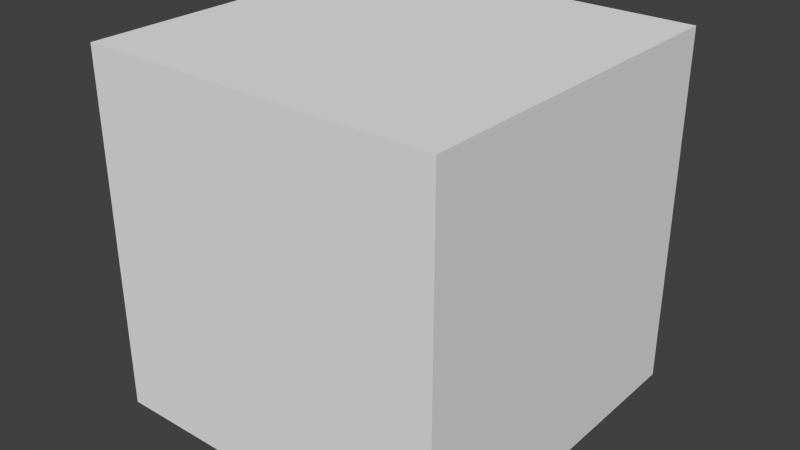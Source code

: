 # Source: cube.blend  (saved by Blender 2.73.0; exported with 4.5.12 LTS)
import bpy
from mathutils import Matrix  # noqa: F401  (used for matrix-valued properties, if any)

bpy.ops.wm.read_factory_settings(use_empty=True)
scene = bpy.context.scene
scene.name = 'Scene'

# ---- collections
col_collection_1 = bpy.data.collections.new('Collection 1'); scene.collection.children.link(col_collection_1)

# ---- materials (node trees are filled in below, after node groups)
mat_material = bpy.data.materials.new('Material')
mat_material.alpha_threshold = 0.0
mat_material.use_transparent_shadow = False
mat_material.roughness = 0.5
mat_material.line_color = (0.0, 0.0, 0.0, 1.0)

# ---- material node trees

# ---- world
world_world = bpy.data.worlds.new('World'); scene.world = world_world
world_world.color = (0.05088, 0.05088, 0.05088)
world_world.use_sun_shadow = False
world_world.sun_shadow_jitter_overblur = 0.0
world_world.cycles.sampling_method = 'MANUAL'
world_world.cycles.sample_map_resolution = 256

# ---- meshes
me_cube = bpy.data.meshes.new('Cube')
me_cube.from_pydata([(1.0, 1.0, -1.0), (1.0, -1.0, -1.0), (-1.0, -1.0, -1.0), (-1.0, 1.0, -1.0), (1.0, 1.0, 1.0), (1.0, -1.0, 1.0), (-1.0, -1.0, 1.0), (-1.0, 1.0, 1.0)], [], [(0, 1, 2, 3), (4, 7, 6, 5), (0, 4, 5, 1), (1, 5, 6, 2), (2, 6, 7, 3), (4, 0, 3, 7)])
me_cube.materials.append(mat_material)
me_cube.use_remesh_preserve_volume = False
me_cube.use_remesh_preserve_attributes = False
me_cube.use_mirror_vertex_groups = False
me_cube.update()

# ---- objects
ob_cube = bpy.data.objects.new('Cube', me_cube)

# ---- transforms, parenting, visibility, modifiers, constraints
ob_cube.location = (0.0, 0.0, 0.0)
ob_cube.lock_rotations_4d = False
ob_cube.empty_display_type = 'ARROWS'
ob_cube.lineart.crease_threshold = 0.0

# ---- collection membership
col_collection_1.objects.link(ob_cube)

# ---- scene / render settings (as saved in the file)
scene.frame_start = 1; scene.frame_end = 250; scene.frame_set(1)
scene.render.engine = 'BLENDER_EEVEE_NEXT'
scene.render.resolution_percentage = 50
scene.render.dither_intensity = 0.0
scene.cycles.use_denoising = False
scene.cycles.samples = 10
scene.cycles.sampling_pattern = 'TABULATED_SOBOL'
scene.cycles.light_sampling_threshold = 0.0
scene.cycles.use_adaptive_sampling = False
scene.cycles.use_light_tree = False
scene.cycles.blur_glossy = 0.0
scene.cycles.pixel_filter_type = 'GAUSSIAN'
scene.cycles.sample_clamp_indirect = 0.0
scene.view_settings.view_transform = 'Standard'
bpy.context.view_layer.update()

# ---- added for rendering (the .blend has no active camera and no usable light): camera, sun
cam_auto = bpy.data.cameras.new('AutoCamera')
cam_auto.lens = 50.0
cam_auto.sensor_width = 36.0
cam_auto.clip_end = 1000.0
ob_auto_camera = bpy.data.objects.new('AutoCamera', cam_auto)
scene.collection.objects.link(ob_auto_camera)
ob_auto_camera.location = (3.20507, -3.84609, 2.56406)
ob_auto_camera.rotation_euler = (1.09748, -7.21219e-08, 0.694738)
scene.camera = ob_auto_camera
light_auto_sun = bpy.data.lights.new('AutoSun', 'SUN')
light_auto_sun.energy = 3.0
light_auto_sun.angle = 0.0523599
ob_auto_sun = bpy.data.objects.new('AutoSun', light_auto_sun)
scene.collection.objects.link(ob_auto_sun)
ob_auto_sun.rotation_euler = (0.872665, 0.174533, 0.523599)
bpy.context.view_layer.update()
